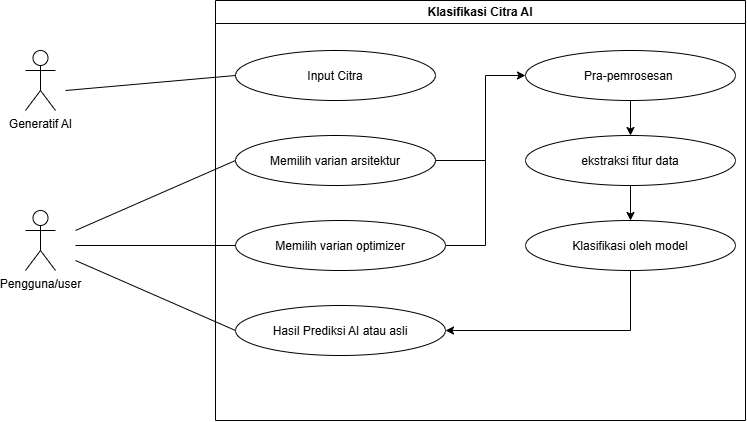

The diagram above was exported from draw.io. Its source (the exported page's mxGraphModel, read from the mxfile embedded in the PNG):
<mxGraphModel dx="1241" dy="733" grid="1" gridSize="10" guides="1" tooltips="1" connect="1" arrows="1" fold="1" page="1" pageScale="1" pageWidth="827" pageHeight="1169" math="0" shadow="0">
  <root>
    <mxCell id="0" />
    <mxCell id="1" parent="0" />
    <mxCell id="5K7sGSCXonX-8IYlkPIp-1" parent="1" style="shape=umlActor;verticalLabelPosition=bottom;verticalAlign=top;html=1;outlineConnect=0;" value="Generatif AI" vertex="1">
      <mxGeometry height="60" width="30" x="170" y="50" as="geometry" />
    </mxCell>
    <mxCell id="5K7sGSCXonX-8IYlkPIp-4" parent="1" style="shape=umlActor;verticalLabelPosition=bottom;verticalAlign=top;html=1;outlineConnect=0;" value="Pengguna/user" vertex="1">
      <mxGeometry height="60" width="30" x="170" y="210" as="geometry" />
    </mxCell>
    <mxCell id="5K7sGSCXonX-8IYlkPIp-5" parent="1" style="swimlane;whiteSpace=wrap;html=1;" value="Klasifikasi Citra AI" vertex="1">
      <mxGeometry height="420" width="530" x="360" as="geometry" />
    </mxCell>
    <mxCell id="5K7sGSCXonX-8IYlkPIp-7" parent="5K7sGSCXonX-8IYlkPIp-5" style="ellipse;whiteSpace=wrap;html=1;shapeInside=1;" value="&lt;div&gt;Memilih varian arsitektur&lt;/div&gt;" vertex="1">
      <mxGeometry height="50" width="200" x="20" y="135" as="geometry" />
    </mxCell>
    <mxCell id="5K7sGSCXonX-8IYlkPIp-21" edge="1" parent="5K7sGSCXonX-8IYlkPIp-5" source="5K7sGSCXonX-8IYlkPIp-8" style="edgeStyle=orthogonalEdgeStyle;rounded=0;orthogonalLoop=1;jettySize=auto;html=1;entryX=0;entryY=0.5;entryDx=0;entryDy=0;" target="5K7sGSCXonX-8IYlkPIp-15">
      <mxGeometry relative="1" as="geometry" />
    </mxCell>
    <mxCell id="5K7sGSCXonX-8IYlkPIp-8" parent="5K7sGSCXonX-8IYlkPIp-5" style="ellipse;whiteSpace=wrap;html=1;shapeInside=1;" value="Memilih varian optimizer" vertex="1">
      <mxGeometry height="50" width="210" x="20" y="220" as="geometry" />
    </mxCell>
    <mxCell id="5K7sGSCXonX-8IYlkPIp-18" edge="1" parent="5K7sGSCXonX-8IYlkPIp-5" source="5K7sGSCXonX-8IYlkPIp-9" style="edgeStyle=orthogonalEdgeStyle;rounded=0;orthogonalLoop=1;jettySize=auto;html=1;" target="5K7sGSCXonX-8IYlkPIp-17" value="">
      <mxGeometry relative="1" as="geometry" />
    </mxCell>
    <mxCell id="5K7sGSCXonX-8IYlkPIp-9" parent="5K7sGSCXonX-8IYlkPIp-5" style="ellipse;whiteSpace=wrap;html=1;shapeInside=1;" value="&lt;span style=&quot;background-color: transparent; color: light-dark(rgb(0, 0, 0), rgb(255, 255, 255));&quot;&gt;ekstraksi fitur data&lt;/span&gt;" vertex="1">
      <mxGeometry height="50" width="210" x="310" y="135" as="geometry" />
    </mxCell>
    <mxCell id="5K7sGSCXonX-8IYlkPIp-6" parent="5K7sGSCXonX-8IYlkPIp-5" style="ellipse;whiteSpace=wrap;html=1;shapeInside=1;" value="Input Citra" vertex="1">
      <mxGeometry height="50" width="200" x="20" y="50" as="geometry" />
    </mxCell>
    <mxCell id="5K7sGSCXonX-8IYlkPIp-13" parent="5K7sGSCXonX-8IYlkPIp-5" style="ellipse;whiteSpace=wrap;html=1;shapeInside=1;" value="Hasil Prediksi AI atau asli" vertex="1">
      <mxGeometry height="50" width="210" x="20" y="305" as="geometry" />
    </mxCell>
    <mxCell id="5K7sGSCXonX-8IYlkPIp-16" edge="1" parent="5K7sGSCXonX-8IYlkPIp-5" source="5K7sGSCXonX-8IYlkPIp-15" style="edgeStyle=orthogonalEdgeStyle;rounded=0;orthogonalLoop=1;jettySize=auto;html=1;" target="5K7sGSCXonX-8IYlkPIp-9" value="">
      <mxGeometry relative="1" as="geometry" />
    </mxCell>
    <mxCell id="5K7sGSCXonX-8IYlkPIp-15" parent="5K7sGSCXonX-8IYlkPIp-5" style="ellipse;whiteSpace=wrap;html=1;shapeInside=1;" value="Pra-pemrosesan&amp;nbsp;" vertex="1">
      <mxGeometry height="50" width="210" x="310" y="50" as="geometry" />
    </mxCell>
    <mxCell id="5K7sGSCXonX-8IYlkPIp-19" edge="1" parent="5K7sGSCXonX-8IYlkPIp-5" source="5K7sGSCXonX-8IYlkPIp-17" style="edgeStyle=orthogonalEdgeStyle;rounded=0;orthogonalLoop=1;jettySize=auto;html=1;entryX=1;entryY=0.5;entryDx=0;entryDy=0;exitX=0.5;exitY=1;exitDx=0;exitDy=0;" target="5K7sGSCXonX-8IYlkPIp-13">
      <mxGeometry relative="1" as="geometry" />
    </mxCell>
    <mxCell id="5K7sGSCXonX-8IYlkPIp-17" parent="5K7sGSCXonX-8IYlkPIp-5" style="ellipse;whiteSpace=wrap;html=1;shapeInside=1;" value="Klasifikasi oleh model" vertex="1">
      <mxGeometry height="50" width="210" x="310" y="220" as="geometry" />
    </mxCell>
    <mxCell id="5K7sGSCXonX-8IYlkPIp-11" edge="1" parent="1" style="endArrow=none;html=1;rounded=0;entryX=0;entryY=0.5;entryDx=0;entryDy=0;" target="5K7sGSCXonX-8IYlkPIp-7" value="">
      <mxGeometry height="50" relative="1" width="50" as="geometry">
        <mxPoint x="220" y="230" as="sourcePoint" />
        <mxPoint x="510" y="130" as="targetPoint" />
      </mxGeometry>
    </mxCell>
    <mxCell id="5K7sGSCXonX-8IYlkPIp-12" edge="1" parent="1" style="endArrow=none;html=1;rounded=0;entryX=0;entryY=0.5;entryDx=0;entryDy=0;" target="5K7sGSCXonX-8IYlkPIp-8" value="">
      <mxGeometry height="50" relative="1" width="50" as="geometry">
        <mxPoint x="220" y="245" as="sourcePoint" />
        <mxPoint x="510" y="130" as="targetPoint" />
      </mxGeometry>
    </mxCell>
    <mxCell id="5K7sGSCXonX-8IYlkPIp-14" edge="1" parent="1" style="endArrow=none;html=1;rounded=0;entryX=0;entryY=0.5;entryDx=0;entryDy=0;" target="5K7sGSCXonX-8IYlkPIp-13" value="">
      <mxGeometry height="50" relative="1" width="50" as="geometry">
        <mxPoint x="220" y="260" as="sourcePoint" />
        <mxPoint x="510" y="130" as="targetPoint" />
      </mxGeometry>
    </mxCell>
    <mxCell id="5K7sGSCXonX-8IYlkPIp-23" edge="1" parent="1" source="5K7sGSCXonX-8IYlkPIp-6" style="endArrow=none;html=1;rounded=0;exitX=0;exitY=0.5;exitDx=0;exitDy=0;" value="">
      <mxGeometry height="50" relative="1" width="50" as="geometry">
        <mxPoint x="500" y="310" as="sourcePoint" />
        <mxPoint x="210" y="90" as="targetPoint" />
      </mxGeometry>
    </mxCell>
    <mxCell id="5K7sGSCXonX-8IYlkPIp-24" edge="1" parent="1" source="5K7sGSCXonX-8IYlkPIp-7" style="endArrow=none;html=1;rounded=0;exitX=1;exitY=0.5;exitDx=0;exitDy=0;" value="">
      <mxGeometry height="50" relative="1" width="50" as="geometry">
        <mxPoint x="600" y="190" as="sourcePoint" />
        <mxPoint x="630" y="160" as="targetPoint" />
      </mxGeometry>
    </mxCell>
  </root>
</mxGraphModel>